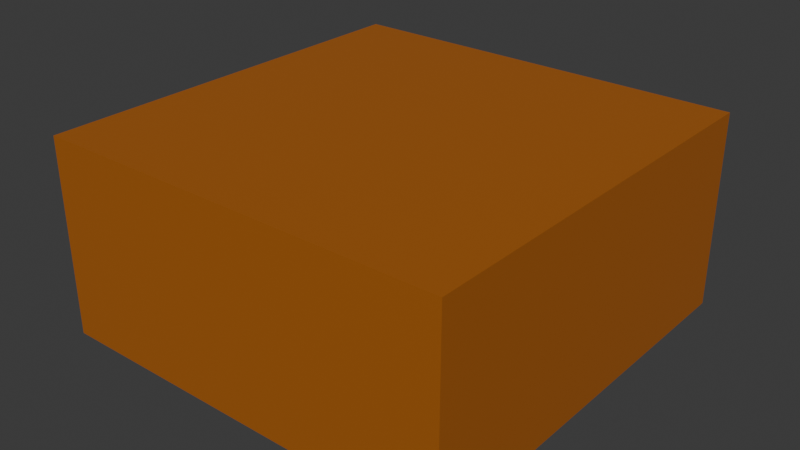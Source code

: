 # Source: base_area.blend  (saved by Blender 4.5.87; exported with 4.5.12 LTS)
import bpy
from mathutils import Matrix  # noqa: F401  (used for matrix-valued properties, if any)

bpy.ops.wm.read_factory_settings(use_empty=True)
scene = bpy.context.scene
scene.name = 'Scene'

# ---- collections
col_collection = bpy.data.collections.new('Collection'); scene.collection.children.link(col_collection)

# ---- materials (node trees are filled in below, after node groups)
mat_material = bpy.data.materials.new('Material')
mat_material.alpha_threshold = 0.0
mat_material.roughness = 0.5
mat_material.line_color = (0.0, 0.0, 0.0, 1.0)

# ---- material node trees
mat_material.use_nodes = True; mat_material.node_tree.nodes.clear()
_N = mat_material.node_tree.nodes; _L = mat_material.node_tree.links
n0 = _N.new('ShaderNodeOutputMaterial'); n0.name = 'Material Output'; n0.location = (200, 100)
n1 = _N.new('ShaderNodeBsdfPrincipled'); n1.name = 'Principled BSDF'; n1.location = (-200, 100)
n1.inputs[0].default_value = (0.3968, 0.117, 0.01298, 1.0)
n1.inputs[3].default_value = 1.45
_L.new(n1.outputs[0], n0.inputs[0])
n0.is_active_output = True

# ---- world
world_world = bpy.data.worlds.new('World'); scene.world = world_world
world_world.use_nodes = True; world_world.node_tree.nodes.clear()
_N = world_world.node_tree.nodes; _L = world_world.node_tree.links
n0 = _N.new('ShaderNodeOutputWorld'); n0.name = 'World Output'; n0.location = (200, 100)
n1 = _N.new('ShaderNodeBackground'); n1.name = 'Background'; n1.location = (-200, 100)
n1.inputs[0].default_value = (0.05088, 0.05088, 0.05088, 1.0)
_L.new(n1.outputs[0], n0.inputs[0])
n0.is_active_output = True
world_world.color = (0.05088, 0.05088, 0.05088)
world_world.sun_shadow_jitter_overblur = 0.0

# ---- meshes
me_cube = bpy.data.meshes.new('Cube')
me_cube.from_pydata([(1.0, 1.0, -0.05168), (1.0, 1.0, -1.0), (1.0, -1.0, -0.05168), (1.0, -1.0, -1.0), (-1.0, 1.0, -0.05168), (-1.0, 1.0, -1.0), (-1.0, -1.0, -0.05168), (-1.0, -1.0, -1.0)], [], [(0, 4, 6, 2), (3, 2, 6, 7), (7, 6, 4, 5), (5, 1, 3, 7), (1, 0, 2, 3), (5, 4, 0, 1)])
_uv = me_cube.uv_layers.new(name='UVMap')
_uv.uv.foreach_set('vector', [0.625, 0.5, 0.875, 0.5, 0.875, 0.75, 0.625, 0.75, 0.375, 0.75, 0.625, 0.75, 0.625, 1.0, 0.375, 1.0, 0.375, 0.0, 0.625, 0.0, 0.625, 0.25, 0.375, 0.25, 0.125, 0.5, 0.375, 0.5, 0.375, 0.75, 0.125, 0.75, 0.375, 0.5, 0.625, 0.5, 0.625, 0.75, 0.375, 0.75, 0.375, 0.25, 0.625, 0.25, 0.625, 0.5, 0.375, 0.5])
me_cube.materials.append(mat_material)
me_cube.use_mirror_vertex_groups = False
me_cube.update()

# ---- objects
ob_cube = bpy.data.objects.new('Cube', me_cube)

# ---- transforms, parenting, visibility, modifiers, constraints
ob_cube.location = (0.0, 0.0, 0.0)
ob_cube.lock_rotations_4d = False
ob_cube.empty_display_type = 'ARROWS'
ob_cube.lineart.crease_threshold = 0.0

# ---- collection membership
col_collection.objects.link(ob_cube)

# ---- scene / render settings (as saved in the file)
scene.frame_start = 1; scene.frame_end = 250; scene.frame_set(1)
scene.render.engine = 'BLENDER_EEVEE_NEXT'
bpy.context.view_layer.update()

# ---- added for rendering (the .blend has no active camera and no usable light): camera, sun
cam_auto = bpy.data.cameras.new('AutoCamera')
cam_auto.lens = 50.0
cam_auto.sensor_width = 36.0
cam_auto.clip_end = 1000.0
ob_auto_camera = bpy.data.objects.new('AutoCamera', cam_auto)
scene.collection.objects.link(ob_auto_camera)
ob_auto_camera.location = (2.7601, -3.31213, 1.68225)
ob_auto_camera.rotation_euler = (1.09748, -7.21219e-08, 0.694738)
scene.camera = ob_auto_camera
light_auto_sun = bpy.data.lights.new('AutoSun', 'SUN')
light_auto_sun.energy = 3.0
light_auto_sun.angle = 0.0523599
ob_auto_sun = bpy.data.objects.new('AutoSun', light_auto_sun)
scene.collection.objects.link(ob_auto_sun)
ob_auto_sun.rotation_euler = (0.872665, 0.174533, 0.523599)
bpy.context.view_layer.update()

